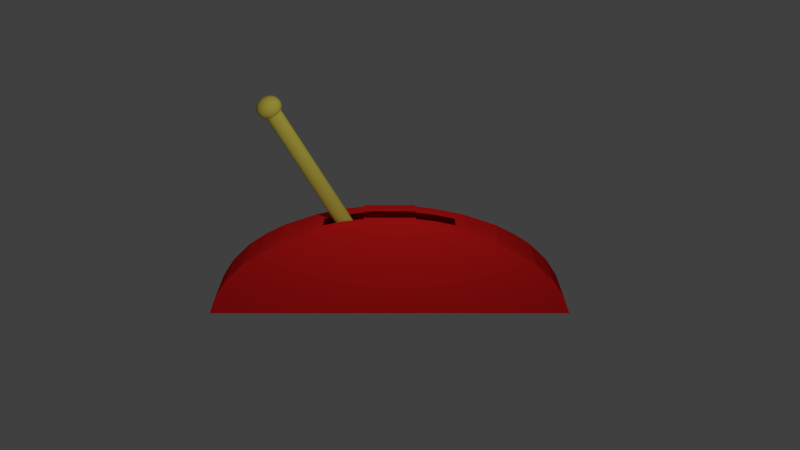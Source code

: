 # Source: switch.blend  (saved by Blender 2.73.0; exported with 4.5.12 LTS)
import bpy
from mathutils import Matrix  # noqa: F401  (used for matrix-valued properties, if any)

bpy.ops.wm.read_factory_settings(use_empty=True)
scene = bpy.context.scene
scene.name = 'Scene'

# ---- collections
col_collection_1 = bpy.data.collections.new('Collection 1'); scene.collection.children.link(col_collection_1)

# ---- materials (node trees are filled in below, after node groups)
mat_switch_gold = bpy.data.materials.new('Switch_gold')
mat_switch_gold.alpha_threshold = 0.0
mat_switch_gold.use_transparent_shadow = False
mat_switch_gold.diffuse_color = (0.7, 0.5946, 0.08707, 1.0)
mat_switch_gold.roughness = 0.5
mat_switch_rot = bpy.data.materials.new('Switch_rot')
mat_switch_rot.alpha_threshold = 0.0
mat_switch_rot.use_transparent_shadow = False
mat_switch_rot.diffuse_color = (1.0, 0.018, 0.018, 1.0)
mat_switch_rot.roughness = 0.5

# ---- material node trees

# ---- world
world_world = bpy.data.worlds.new('World'); scene.world = world_world
world_world.color = (0.05088, 0.05088, 0.05088)
world_world.use_sun_shadow = False
world_world.sun_shadow_jitter_overblur = 0.0
world_world.cycles.sampling_method = 'MANUAL'
world_world.cycles.sample_map_resolution = 256

# ---- cameras
cam_camera = bpy.data.cameras.new('Camera')
cam_camera.clip_end = 100.0
cam_camera.lens = 35.0
cam_camera.sensor_width = 32.0
cam_camera.sensor_height = 18.0
cam_camera.ortho_scale = 7.314
cam_camera.dof.focus_distance = 0.0
cam_camera.dof.aperture_fstop = 128.0

# ---- lights
light_lamp = bpy.data.lights.new('Lamp', 'POINT')
light_lamp.transmission_factor = 0.0
light_lamp.cutoff_distance = 30.0
light_lamp.energy = 100.0
light_lamp.shadow_buffer_clip_start = 1.001
light_lamp.shadow_soft_size = 0.1
light_lamp.shadow_maximum_resolution = 0.006
light_lamp.use_absolute_resolution = True
light_lamp.cycles.use_multiple_importance_sampling = False

# ---- meshes
me_sphere = bpy.data.meshes.new('Sphere')
me_sphere.from_pydata([(-0.1951, 0.0, 0.9808), (-0.3827, 0.0, 0.9239), (-0.5556, 0.0, 0.8315), (-0.7071, 0.0, 0.7071), (-0.8315, 0.0, 0.5556), (-0.9239, 0.0, 0.3827), (-0.9808, 0.0, 0.1951), (-1.0, 0.0, 7.55e-08), (-0.9808, 0.0, -0.1951), (-0.9239, 0.0, -0.3827), (-0.8315, 0.0, -0.5556), (-0.7071, 0.0, -0.7071), (-0.5556, 0.0, -0.8315), (-0.3827, 0.0, -0.9239), (-0.1951, 0.0, -0.9808), (-0.1913, 0.03806, 0.9808), (-0.3753, 0.07466, 0.9239), (-0.5449, 0.1084, 0.8315), (-0.6935, 0.1379, 0.7071), (-0.8155, 0.1622, 0.5556), (-0.9061, 0.1802, 0.3827), (-0.9619, 0.1913, 0.1951), (-0.9808, 0.1951, 7.55e-08), (-0.9619, 0.1913, -0.1951), (-0.9061, 0.1802, -0.3827), (-0.8155, 0.1622, -0.5556), (-0.6935, 0.1379, -0.7071), (-0.5449, 0.1084, -0.8315), (-0.3753, 0.07466, -0.9239), (-0.1913, 0.03806, -0.9808), (-0.1802, 0.07466, 0.9808), (-0.3536, 0.1464, 0.9239), (-0.5133, 0.2126, 0.8315), (-0.6533, 0.2706, 0.7071), (-0.7682, 0.3182, 0.5556), (-0.8536, 0.3536, 0.3827), (-0.9061, 0.3753, 0.1951), (-0.9239, 0.3827, 7.55e-08), (-0.9061, 0.3753, -0.1951), (-0.8536, 0.3536, -0.3827), (-0.7682, 0.3182, -0.5556), (-0.6533, 0.2706, -0.7071), (-0.5133, 0.2126, -0.8315), (-0.3536, 0.1464, -0.9239), (-0.1802, 0.07466, -0.9808), (-0.1622, 0.1084, 0.9808), (-0.3182, 0.2126, 0.9239), (-0.4619, 0.3087, 0.8315), (-0.5879, 0.3928, 0.7071), (-0.6913, 0.4619, 0.5556), (-0.7682, 0.5133, 0.3827), (-0.8155, 0.5449, 0.1951), (-0.8315, 0.5556, 7.55e-08), (-0.8155, 0.5449, -0.1951), (-0.7682, 0.5133, -0.3827), (-0.6913, 0.4619, -0.5556), (-0.5879, 0.3928, -0.7071), (-0.4619, 0.3087, -0.8315), (-0.3182, 0.2126, -0.9239), (-0.1622, 0.1084, -0.9808), (-0.1379, 0.1379, 0.9808), (-0.2706, 0.2706, 0.9239), (-0.3928, 0.3928, 0.8315), (-0.5, 0.5, 0.7071), (-0.5879, 0.5879, 0.5556), (-0.6533, 0.6533, 0.3827), (-0.6935, 0.6935, 0.1951), (-0.7071, 0.7071, 7.55e-08), (-0.6935, 0.6935, -0.1951), (-0.6533, 0.6533, -0.3827), (-0.5879, 0.5879, -0.5556), (-0.5, 0.5, -0.7071), (-0.3928, 0.3928, -0.8315), (-0.2706, 0.2706, -0.9239), (-0.1379, 0.1379, -0.9808), (-0.1084, 0.1622, 0.9808), (-0.2126, 0.3182, 0.9239), (-0.3087, 0.4619, 0.8315), (-0.3928, 0.5879, 0.7071), (-0.4619, 0.6913, 0.5556), (-0.5133, 0.7682, 0.3827), (-0.5449, 0.8155, 0.1951), (-0.5556, 0.8315, 7.55e-08), (-0.5449, 0.8155, -0.1951), (-0.5133, 0.7682, -0.3827), (-0.4619, 0.6913, -0.5556), (-0.3928, 0.5879, -0.7071), (-0.3087, 0.4619, -0.8315), (-0.2126, 0.3182, -0.9239), (-0.1084, 0.1622, -0.9808), (-0.07466, 0.1802, 0.9808), (-0.1464, 0.3536, 0.9239), (-0.2126, 0.5133, 0.8315), (-0.2706, 0.6533, 0.7071), (-0.3182, 0.7682, 0.5556), (-0.3536, 0.8536, 0.3827), (-0.3753, 0.9061, 0.1951), (-0.3827, 0.9239, 7.55e-08), (-0.3753, 0.9061, -0.1951), (-0.3536, 0.8536, -0.3827), (-0.3182, 0.7682, -0.5556), (-0.2706, 0.6533, -0.7071), (-0.2126, 0.5133, -0.8315), (-0.1464, 0.3536, -0.9239), (-0.07466, 0.1802, -0.9808), (-0.03806, 0.1913, 0.9808), (-0.07466, 0.3753, 0.9239), (-0.1084, 0.5449, 0.8315), (-0.1379, 0.6935, 0.7071), (-0.1622, 0.8155, 0.5556), (-0.1802, 0.9061, 0.3827), (-0.1913, 0.9619, 0.1951), (-0.1951, 0.9808, 7.55e-08), (-0.1913, 0.9619, -0.1951), (-0.1802, 0.9061, -0.3827), (-0.1622, 0.8155, -0.5556), (-0.1379, 0.6935, -0.7071), (-0.1084, 0.5449, -0.8315), (-0.07466, 0.3753, -0.9239), (-0.03806, 0.1913, -0.9808), (3.266e-07, 0.1951, 0.9808), (3.192e-07, 0.3827, 0.9239), (3.117e-07, 0.5556, 0.8315), (3.192e-07, 0.7071, 0.7071), (3.341e-07, 0.8315, 0.5556), (2.745e-07, 0.9239, 0.3827), (3.937e-07, 0.9808, 0.1951), (3.788e-07, 1.0, 7.55e-08), (3.937e-07, 0.9808, -0.1951), (2.298e-07, 0.9239, -0.3827), (3.341e-07, 0.8315, -0.5556), (3.192e-07, 0.7071, -0.7071), (3.415e-07, 0.5556, -0.8315), (3.043e-07, 0.3827, -0.9239), (3.08e-07, 0.1951, -0.9808), (0.03806, 0.1913, 0.9808), (0.07466, 0.3753, 0.9239), (0.1084, 0.5449, 0.8315), (0.138, 0.6935, 0.7071), (0.1622, 0.8155, 0.5556), (0.1802, 0.9061, 0.3827), (0.1913, 0.9619, 0.1951), (0.1951, 0.9808, 7.55e-08), (0.1913, 0.9619, -0.1951), (0.1802, 0.9061, -0.3827), (0.1622, 0.8155, -0.5556), (0.138, 0.6935, -0.7071), (0.1084, 0.5449, -0.8315), (0.07466, 0.3753, -0.9239), (0.03806, 0.1913, -0.9808), (0.07466, 0.1802, 0.9808), (0.1464, 0.3536, 0.9239), (0.2126, 0.5133, 0.8315), (0.2706, 0.6533, 0.7071), (0.3182, 0.7682, 0.5556), (0.3536, 0.8536, 0.3827), (0.3753, 0.9061, 0.1951), (0.3827, 0.9239, 7.55e-08), (0.3753, 0.9061, -0.1951), (0.3536, 0.8536, -0.3827), (0.3182, 0.7682, -0.5556), (0.2706, 0.6533, -0.7071), (0.2126, 0.5133, -0.8315), (0.1464, 0.3536, -0.9239), (0.07466, 0.1802, -0.9808), (0.1084, 0.1622, 0.9808), (0.2126, 0.3182, 0.9239), (0.3087, 0.4619, 0.8315), (0.3928, 0.5879, 0.7071), (0.4619, 0.6913, 0.5556), (0.5133, 0.7682, 0.3827), (0.5449, 0.8155, 0.1951), (0.5556, 0.8315, 7.55e-08), (0.5449, 0.8155, -0.1951), (0.5133, 0.7682, -0.3827), (0.4619, 0.6913, -0.5556), (0.3928, 0.5879, -0.7071), (0.3087, 0.4619, -0.8315), (0.2126, 0.3182, -0.9239), (0.1084, 0.1622, -0.9808), (0.138, 0.1379, 0.9808), (0.2706, 0.2706, 0.9239), (0.3928, 0.3928, 0.8315), (0.5, 0.5, 0.7071), (0.5879, 0.5879, 0.5556), (0.6533, 0.6533, 0.3827), (0.6935, 0.6935, 0.1951), (0.7071, 0.7071, 7.55e-08), (0.6935, 0.6935, -0.1951), (0.6533, 0.6533, -0.3827), (0.5879, 0.5879, -0.5556), (0.5, 0.5, -0.7071), (0.3928, 0.3928, -0.8315), (0.2706, 0.2706, -0.9239), (0.138, 0.1379, -0.9808), (0.1622, 0.1084, 0.9808), (0.3182, 0.2126, 0.9239), (0.4619, 0.3087, 0.8315), (0.5879, 0.3928, 0.7071), (0.6913, 0.4619, 0.5556), (0.7682, 0.5133, 0.3827), (0.8155, 0.5449, 0.1951), (0.8315, 0.5556, 7.55e-08), (0.8155, 0.5449, -0.1951), (0.7682, 0.5133, -0.3827), (0.6913, 0.4619, -0.5556), (0.5879, 0.3928, -0.7071), (0.4619, 0.3087, -0.8315), (0.3182, 0.2126, -0.9239), (0.1622, 0.1084, -0.9808), (0.1802, 0.07466, 0.9808), (0.3536, 0.1464, 0.9239), (0.5133, 0.2126, 0.8315), (0.6533, 0.2706, 0.7071), (0.7682, 0.3182, 0.5556), (0.8536, 0.3536, 0.3827), (0.9061, 0.3753, 0.1951), (0.9239, 0.3827, 7.55e-08), (0.9061, 0.3753, -0.1951), (0.8536, 0.3536, -0.3827), (0.7682, 0.3182, -0.5556), (0.6533, 0.2706, -0.7071), (0.5133, 0.2126, -0.8315), (0.3536, 0.1464, -0.9239), (0.1802, 0.07466, -0.9808), (0.1913, 0.03806, 0.9808), (0.3753, 0.07466, 0.9239), (0.5449, 0.1084, 0.8315), (0.6935, 0.1379, 0.7071), (0.8155, 0.1622, 0.5556), (0.9061, 0.1802, 0.3827), (0.9619, 0.1913, 0.1951), (0.9808, 0.1951, 7.55e-08), (0.9619, 0.1913, -0.1951), (0.9061, 0.1802, -0.3827), (0.8155, 0.1622, -0.5556), (0.6935, 0.1379, -0.7071), (0.5449, 0.1084, -0.8315), (0.3753, 0.07466, -0.9239), (0.1913, 0.03806, -0.9808), (0.1951, -7.212e-09, 0.9808), (0.3827, 4.122e-08, 0.9239), (0.5556, 2.632e-08, 0.8315), (0.7071, -2.584e-08, 0.7071), (0.8315, -8.544e-08, 0.5556), (0.9239, 6.357e-08, 0.3827), (0.9808, -8.544e-08, 0.1951), (1.0, -1.003e-07, 7.55e-08), (0.9808, -8.544e-08, -0.1951), (0.9239, 6.357e-08, -0.3827), (0.8315, -8.544e-08, -0.5556), (0.7071, -2.584e-08, -0.7071), (0.5556, -1.094e-08, -0.8315), (0.3827, 3.964e-09, -0.9239), (0.1951, 3.964e-09, -0.9808), (0.1913, -0.03806, 0.9808), (0.3753, -0.07466, 0.9239), (0.5449, -0.1084, 0.8315), (0.6935, -0.1379, 0.7071), (0.8155, -0.1622, 0.5556), (0.9061, -0.1802, 0.3827), (0.9619, -0.1913, 0.1951), (0.9808, -0.1951, 7.55e-08), (0.9619, -0.1913, -0.1951), (0.9061, -0.1802, -0.3827), (0.8155, -0.1622, -0.5556), (0.6935, -0.1379, -0.7071), (0.5449, -0.1084, -0.8315), (0.3753, -0.07466, -0.9239), (0.1913, -0.03806, -0.9808), (0.1802, -0.07466, 0.9808), (0.3536, -0.1464, 0.9239), (0.5133, -0.2126, 0.8315), (0.6533, -0.2706, 0.7071), (0.7682, -0.3182, 0.5556), (0.8536, -0.3536, 0.3827), (0.9061, -0.3753, 0.1951), (0.9239, -0.3827, 7.55e-08), (0.9061, -0.3753, -0.1951), (0.8536, -0.3536, -0.3827), (0.7682, -0.3182, -0.5556), (0.6533, -0.2706, -0.7071), (0.5133, -0.2126, -0.8315), (0.3536, -0.1464, -0.9239), (0.1802, -0.07466, -0.9808), (0.1622, -0.1084, 0.9808), (0.3182, -0.2126, 0.9239), (0.4619, -0.3087, 0.8315), (0.5879, -0.3928, 0.7071), (0.6913, -0.4619, 0.5556), (0.7682, -0.5133, 0.3827), (0.8155, -0.5449, 0.1951), (0.8315, -0.5556, 7.55e-08), (0.8155, -0.5449, -0.1951), (0.7682, -0.5133, -0.3827), (0.6913, -0.4619, -0.5556), (0.5879, -0.3928, -0.7071), (0.4619, -0.3087, -0.8315), (0.3182, -0.2126, -0.9239), (0.1622, -0.1084, -0.9808), (0.138, -0.1379, 0.9808), (0.2706, -0.2706, 0.9239), (0.3928, -0.3928, 0.8315), (0.5, -0.5, 0.7071), (0.5879, -0.5879, 0.5556), (0.6533, -0.6533, 0.3827), (0.6935, -0.6935, 0.1951), (0.7071, -0.7071, 7.55e-08), (0.6935, -0.6935, -0.1951), (0.6533, -0.6533, -0.3827), (0.5879, -0.5879, -0.5556), (0.5, -0.5, -0.7071), (0.3928, -0.3928, -0.8315), (0.2706, -0.2706, -0.9239), (0.1379, -0.1379, -0.9808), (0.1084, -0.1622, 0.9808), (0.2126, -0.3182, 0.9239), (0.3087, -0.4619, 0.8315), (0.3928, -0.5879, 0.7071), (0.4619, -0.6913, 0.5556), (0.5133, -0.7682, 0.3827), (0.5449, -0.8155, 0.1951), (0.5556, -0.8315, 7.55e-08), (0.5449, -0.8155, -0.1951), (0.5133, -0.7682, -0.3827), (0.4619, -0.6913, -0.5556), (0.3928, -0.5879, -0.7071), (0.3087, -0.4619, -0.8315), (0.2126, -0.3182, -0.9239), (0.1084, -0.1622, -0.9808), (3.258e-07, 0.0, -1.0), (0.07466, -0.1802, 0.9808), (0.1464, -0.3536, 0.9239), (0.2126, -0.5133, 0.8315), (0.2706, -0.6533, 0.7071), (0.3182, -0.7682, 0.5556), (0.3536, -0.8536, 0.3827), (0.3753, -0.9061, 0.1951), (0.3827, -0.9239, 7.55e-08), (0.3753, -0.9061, -0.1951), (0.3536, -0.8536, -0.3827), (0.3182, -0.7682, -0.5556), (0.2706, -0.6533, -0.7071), (0.2126, -0.5133, -0.8315), (0.1464, -0.3536, -0.9239), (0.07466, -0.1802, -0.9808), (0.03806, -0.1913, 0.9808), (0.07466, -0.3753, 0.9239), (0.1084, -0.5449, 0.8315), (0.1379, -0.6935, 0.7071), (0.1622, -0.8155, 0.5556), (0.1802, -0.9061, 0.3827), (0.1913, -0.9619, 0.1951), (0.1951, -0.9808, 7.55e-08), (0.1913, -0.9619, -0.1951), (0.1802, -0.9061, -0.3827), (0.1622, -0.8155, -0.5556), (0.1379, -0.6935, -0.7071), (0.1084, -0.5449, -0.8315), (0.07466, -0.3753, -0.9239), (0.03806, -0.1913, -0.9808), (3.117e-07, -0.1951, 0.9808), (2.819e-07, -0.3827, 0.9239), (2.819e-07, -0.5556, 0.8315), (1.851e-07, -0.7071, 0.7071), (1.404e-07, -0.8315, 0.5556), (3.192e-07, -0.9239, 0.3827), (9.567e-08, -0.9808, 0.1951), (1.404e-07, -1.0, 7.55e-08), (9.567e-08, -0.9808, -0.1951), (3.192e-07, -0.9239, -0.3827), (1.404e-07, -0.8315, -0.5556), (1.851e-07, -0.7071, -0.7071), (2.596e-07, -0.5556, -0.8315), (2.521e-07, -0.3827, -0.9239), (3.155e-07, -0.1951, -0.9808), (-0.03806, -0.1913, 0.9808), (-0.07466, -0.3753, 0.9239), (-0.1084, -0.5449, 0.8315), (-0.1379, -0.6935, 0.7071), (-0.1622, -0.8155, 0.5556), (-0.1802, -0.9061, 0.3827), (-0.1913, -0.9619, 0.1951), (-0.1951, -0.9808, 7.55e-08), (-0.1913, -0.9619, -0.1951), (-0.1802, -0.9061, -0.3827), (-0.1622, -0.8155, -0.5556), (-0.1379, -0.6935, -0.7071), (-0.1084, -0.5449, -0.8315), (-0.07466, -0.3753, -0.9239), (-0.03806, -0.1913, -0.9808), (-0.07466, -0.1802, 0.9808), (-0.1464, -0.3536, 0.9239), (-0.2126, -0.5133, 0.8315), (-0.2706, -0.6533, 0.7071), (-0.3182, -0.7682, 0.5556), (-0.3536, -0.8536, 0.3827), (-0.3753, -0.9061, 0.1951), (-0.3827, -0.9239, 7.55e-08), (-0.3753, -0.9061, -0.1951), (-0.3536, -0.8536, -0.3827), (-0.3182, -0.7682, -0.5556), (-0.2706, -0.6533, -0.7071), (-0.2126, -0.5133, -0.8315), (-0.1464, -0.3536, -0.9239), (-0.07466, -0.1802, -0.9808), (-0.1084, -0.1622, 0.9808), (-0.2126, -0.3182, 0.9239), (-0.3087, -0.4619, 0.8315), (-0.3928, -0.5879, 0.7071), (-0.4619, -0.6913, 0.5556), (-0.5133, -0.7682, 0.3827), (-0.5449, -0.8155, 0.1951), (-0.5556, -0.8315, 7.55e-08), (-0.5449, -0.8155, -0.1951), (-0.5133, -0.7682, -0.3827), (-0.4619, -0.6913, -0.5556), (-0.3928, -0.5879, -0.7071), (-0.3087, -0.4619, -0.8315), (-0.2126, -0.3182, -0.9239), (-0.1084, -0.1622, -0.9808), (-0.1379, -0.1379, 0.9808), (-0.2706, -0.2706, 0.9239), (-0.3928, -0.3928, 0.8315), (-0.5, -0.5, 0.7071), (-0.5879, -0.5879, 0.5556), (-0.6533, -0.6533, 0.3827), (-0.6935, -0.6935, 0.1951), (-0.7071, -0.7071, 7.55e-08), (-0.6935, -0.6935, -0.1951), (-0.6533, -0.6533, -0.3827), (-0.5879, -0.5879, -0.5556), (-0.5, -0.5, -0.7071), (-0.3928, -0.3928, -0.8315), (-0.2706, -0.2706, -0.9239), (-0.1379, -0.1379, -0.9808), (-0.1622, -0.1084, 0.9808), (-0.3182, -0.2126, 0.9239), (-0.4619, -0.3087, 0.8315), (-0.5879, -0.3928, 0.7071), (-0.6913, -0.4619, 0.5556), (-0.7682, -0.5133, 0.3827), (-0.8155, -0.5449, 0.1951), (-0.8315, -0.5556, 7.55e-08), (-0.8155, -0.5449, -0.1951), (-0.7682, -0.5133, -0.3827), (-0.6913, -0.4619, -0.5556), (-0.5879, -0.3928, -0.7071), (-0.4619, -0.3087, -0.8315), (-0.3182, -0.2126, -0.9239), (-0.1622, -0.1084, -0.9808), (2.48e-08, -1.247e-07, 1.0), (-0.1802, -0.07466, 0.9808), (-0.3536, -0.1464, 0.9239), (-0.5133, -0.2126, 0.8315), (-0.6533, -0.2706, 0.7071), (-0.7682, -0.3182, 0.5556), (-0.8536, -0.3536, 0.3827), (-0.9061, -0.3753, 0.1951), (-0.9239, -0.3827, 7.55e-08), (-0.9061, -0.3753, -0.1951), (-0.8536, -0.3536, -0.3827), (-0.7682, -0.3182, -0.5556), (-0.6533, -0.2706, -0.7071), (-0.5133, -0.2126, -0.8315), (-0.3536, -0.1464, -0.9239), (-0.1802, -0.07466, -0.9808), (-0.1913, -0.03806, 0.9808), (-0.3753, -0.07466, 0.9239), (-0.5449, -0.1084, 0.8315), (-0.6935, -0.1379, 0.7071), (-0.8155, -0.1622, 0.5556), (-0.9061, -0.1802, 0.3827), (-0.9619, -0.1913, 0.1951), (-0.9808, -0.1951, 7.55e-08), (-0.9619, -0.1913, -0.1951), (-0.9061, -0.1802, -0.3827), (-0.8155, -0.1622, -0.5556), (-0.6935, -0.1379, -0.7071), (-0.5449, -0.1084, -0.8315), (-0.3753, -0.07466, -0.9239), (-0.1913, -0.03806, -0.9808), (-2.98e-07, 0.6199, -19.58), (1.788e-07, 0.6199, 0.4535), (0.1288, 0.6092, -19.58), (0.1288, 0.6092, 0.4535), (0.2526, 0.5772, -19.58), (0.2526, 0.5772, 0.4535), (0.3667, 0.5254, -19.58), (0.3667, 0.5254, 0.4535), (0.4667, 0.4556, -19.58), (0.4667, 0.4556, 0.4535), (0.5488, 0.3706, -19.58), (0.5488, 0.3706, 0.4535), (0.6098, 0.2737, -19.58), (0.6098, 0.2737, 0.4535), (0.6474, 0.1684, -19.58), (0.6474, 0.1684, 0.4535), (0.6601, 0.05902, -19.58), (0.6601, 0.05902, 0.4535), (0.6474, -0.05041, -19.58), (0.6474, -0.05041, 0.4535), (0.6098, -0.1556, -19.58), (0.6098, -0.1556, 0.4535), (0.5488, -0.2526, -19.58), (0.5488, -0.2526, 0.4535), (0.4667, -0.3376, -19.58), (0.4667, -0.3376, 0.4535), (0.3667, -0.4074, -19.58), (0.3667, -0.4074, 0.4535), (0.2526, -0.4592, -19.58), (0.2526, -0.4592, 0.4535), (0.1288, -0.4911, -19.58), (0.1288, -0.4911, 0.4535), (-5.131e-07, -0.5019, -19.58), (-3.627e-08, -0.5019, 0.4535), (-0.1288, -0.4911, -19.58), (-0.1288, -0.4911, 0.4535), (-0.2526, -0.4592, -19.58), (-0.2526, -0.4592, 0.4535), (-0.3667, -0.4074, -19.58), (-0.3667, -0.4074, 0.4535), (-0.4667, -0.3376, -19.58), (-0.4667, -0.3376, 0.4535), (-0.5488, -0.2526, -19.58), (-0.5488, -0.2526, 0.4535), (-0.6098, -0.1556, -19.58), (-0.6098, -0.1556, 0.4535), (-0.6474, -0.05041, -19.58), (-0.6474, -0.05041, 0.4535), (-0.6601, 0.05902, -19.58), (-0.6601, 0.05902, 0.4535), (-0.6474, 0.1684, -19.58), (-0.6474, 0.1684, 0.4535), (-0.6098, 0.2737, -19.58), (-0.6098, 0.2737, 0.4535), (-0.5488, 0.3706, -19.58), (-0.5488, 0.3706, 0.4535), (-0.4667, 0.4556, -19.58), (-0.4667, 0.4556, 0.4535), (-0.3667, 0.5254, -19.58), (-0.3667, 0.5254, 0.4535), (-0.2526, 0.5772, -19.58), (-0.2526, 0.5772, 0.4535), (-0.1288, 0.6092, -19.58), (-0.1288, 0.6092, 0.4535)], [], [(11, 10, 25, 26), (9, 8, 23, 24), (7, 6, 21, 22), (5, 4, 19, 20), (3, 2, 17, 18), (14, 13, 28, 29), (1, 0, 15, 16), (12, 11, 26, 27), (10, 9, 24, 25), (8, 7, 22, 23), (6, 5, 20, 21), (4, 3, 18, 19), (2, 1, 16, 17), (13, 12, 27, 28), (21, 20, 35, 36), (19, 18, 33, 34), (17, 16, 31, 32), (28, 27, 42, 43), (26, 25, 40, 41), (24, 23, 38, 39), (22, 21, 36, 37), (20, 19, 34, 35), (18, 17, 32, 33), (29, 28, 43, 44), (16, 15, 30, 31), (27, 26, 41, 42), (25, 24, 39, 40), (23, 22, 37, 38), (36, 35, 50, 51), (34, 33, 48, 49), (32, 31, 46, 47), (43, 42, 57, 58), (41, 40, 55, 56), (39, 38, 53, 54), (37, 36, 51, 52), (35, 34, 49, 50), (33, 32, 47, 48), (44, 43, 58, 59), (31, 30, 45, 46), (42, 41, 56, 57), (40, 39, 54, 55), (38, 37, 52, 53), (51, 50, 65, 66), (49, 48, 63, 64), (47, 46, 61, 62), (58, 57, 72, 73), (56, 55, 70, 71), (54, 53, 68, 69), (52, 51, 66, 67), (50, 49, 64, 65), (48, 47, 62, 63), (59, 58, 73, 74), (46, 45, 60, 61), (57, 56, 71, 72), (55, 54, 69, 70), (53, 52, 67, 68), (66, 65, 80, 81), (64, 63, 78, 79), (62, 61, 76, 77), (73, 72, 87, 88), (71, 70, 85, 86), (69, 68, 83, 84), (67, 66, 81, 82), (65, 64, 79, 80), (63, 62, 77, 78), (74, 73, 88, 89), (61, 60, 75, 76), (72, 71, 86, 87), (70, 69, 84, 85), (68, 67, 82, 83), (81, 80, 95, 96), (79, 78, 93, 94), (77, 76, 91, 92), (88, 87, 102, 103), (86, 85, 100, 101), (84, 83, 98, 99), (82, 81, 96, 97), (80, 79, 94, 95), (78, 77, 92, 93), (89, 88, 103, 104), (76, 75, 90, 91), (87, 86, 101, 102), (85, 84, 99, 100), (83, 82, 97, 98), (96, 95, 110, 111), (94, 93, 108, 109), (92, 91, 106, 107), (103, 102, 117, 118), (101, 100, 115, 116), (99, 98, 113, 114), (97, 96, 111, 112), (95, 94, 109, 110), (93, 92, 107, 108), (104, 103, 118, 119), (91, 90, 105, 106), (102, 101, 116, 117), (100, 99, 114, 115), (98, 97, 112, 113), (111, 110, 125, 126), (109, 108, 123, 124), (107, 106, 121, 122), (118, 117, 132, 133), (116, 115, 130, 131), (114, 113, 128, 129), (112, 111, 126, 127), (110, 109, 124, 125), (108, 107, 122, 123), (119, 118, 133, 134), (106, 105, 120, 121), (117, 116, 131, 132), (115, 114, 129, 130), (113, 112, 127, 128), (126, 125, 140, 141), (124, 123, 138, 139), (122, 121, 136, 137), (133, 132, 147, 148), (131, 130, 145, 146), (129, 128, 143, 144), (127, 126, 141, 142), (125, 124, 139, 140), (123, 122, 137, 138), (134, 133, 148, 149), (121, 120, 135, 136), (132, 131, 146, 147), (130, 129, 144, 145), (128, 127, 142, 143), (141, 140, 155, 156), (139, 138, 153, 154), (137, 136, 151, 152), (148, 147, 162, 163), (146, 145, 160, 161), (144, 143, 158, 159), (142, 141, 156, 157), (140, 139, 154, 155), (138, 137, 152, 153), (149, 148, 163, 164), (136, 135, 150, 151), (147, 146, 161, 162), (145, 144, 159, 160), (143, 142, 157, 158), (156, 155, 170, 171), (154, 153, 168, 169), (152, 151, 166, 167), (163, 162, 177, 178), (161, 160, 175, 176), (159, 158, 173, 174), (157, 156, 171, 172), (155, 154, 169, 170), (153, 152, 167, 168), (164, 163, 178, 179), (151, 150, 165, 166), (162, 161, 176, 177), (160, 159, 174, 175), (158, 157, 172, 173), (171, 170, 185, 186), (169, 168, 183, 184), (167, 166, 181, 182), (178, 177, 192, 193), (176, 175, 190, 191), (174, 173, 188, 189), (172, 171, 186, 187), (170, 169, 184, 185), (168, 167, 182, 183), (179, 178, 193, 194), (166, 165, 180, 181), (177, 176, 191, 192), (175, 174, 189, 190), (173, 172, 187, 188), (186, 185, 200, 201), (184, 183, 198, 199), (182, 181, 196, 197), (193, 192, 207, 208), (191, 190, 205, 206), (189, 188, 203, 204), (187, 186, 201, 202), (185, 184, 199, 200), (183, 182, 197, 198), (194, 193, 208, 209), (181, 180, 195, 196), (192, 191, 206, 207), (190, 189, 204, 205), (188, 187, 202, 203), (201, 200, 215, 216), (199, 198, 213, 214), (197, 196, 211, 212), (208, 207, 222, 223), (206, 205, 220, 221), (204, 203, 218, 219), (202, 201, 216, 217), (200, 199, 214, 215), (198, 197, 212, 213), (209, 208, 223, 224), (196, 195, 210, 211), (207, 206, 221, 222), (205, 204, 219, 220), (203, 202, 217, 218), (216, 215, 230, 231), (214, 213, 228, 229), (212, 211, 226, 227), (223, 222, 237, 238), (221, 220, 235, 236), (219, 218, 233, 234), (217, 216, 231, 232), (215, 214, 229, 230), (213, 212, 227, 228), (224, 223, 238, 239), (211, 210, 225, 226), (222, 221, 236, 237), (220, 219, 234, 235), (218, 217, 232, 233), (231, 230, 245, 246), (229, 228, 243, 244), (227, 226, 241, 242), (238, 237, 252, 253), (236, 235, 250, 251), (234, 233, 248, 249), (232, 231, 246, 247), (230, 229, 244, 245), (228, 227, 242, 243), (239, 238, 253, 254), (226, 225, 240, 241), (237, 236, 251, 252), (235, 234, 249, 250), (233, 232, 247, 248), (246, 245, 260, 261), (244, 243, 258, 259), (242, 241, 256, 257), (253, 252, 267, 268), (251, 250, 265, 266), (249, 248, 263, 264), (247, 246, 261, 262), (245, 244, 259, 260), (243, 242, 257, 258), (254, 253, 268, 269), (241, 240, 255, 256), (252, 251, 266, 267), (250, 249, 264, 265), (248, 247, 262, 263), (261, 260, 275, 276), (259, 258, 273, 274), (257, 256, 271, 272), (268, 267, 282, 283), (266, 265, 280, 281), (264, 263, 278, 279), (262, 261, 276, 277), (260, 259, 274, 275), (258, 257, 272, 273), (269, 268, 283, 284), (256, 255, 270, 271), (267, 266, 281, 282), (265, 264, 279, 280), (263, 262, 277, 278), (276, 275, 290, 291), (274, 273, 288, 289), (272, 271, 286, 287), (283, 282, 297, 298), (281, 280, 295, 296), (279, 278, 293, 294), (277, 276, 291, 292), (275, 274, 289, 290), (273, 272, 287, 288), (284, 283, 298, 299), (271, 270, 285, 286), (282, 281, 296, 297), (280, 279, 294, 295), (278, 277, 292, 293), (291, 290, 305, 306), (289, 288, 303, 304), (287, 286, 301, 302), (298, 297, 312, 313), (296, 295, 310, 311), (294, 293, 308, 309), (292, 291, 306, 307), (290, 289, 304, 305), (288, 287, 302, 303), (299, 298, 313, 314), (286, 285, 300, 301), (297, 296, 311, 312), (295, 294, 309, 310), (293, 292, 307, 308), (306, 305, 320, 321), (304, 303, 318, 319), (302, 301, 316, 317), (313, 312, 327, 328), (311, 310, 325, 326), (309, 308, 323, 324), (307, 306, 321, 322), (305, 304, 319, 320), (303, 302, 317, 318), (314, 313, 328, 329), (301, 300, 315, 316), (312, 311, 326, 327), (310, 309, 324, 325), (308, 307, 322, 323), (321, 320, 336, 337), (319, 318, 334, 335), (317, 316, 332, 333), (328, 327, 343, 344), (326, 325, 341, 342), (324, 323, 339, 340), (322, 321, 337, 338), (320, 319, 335, 336), (318, 317, 333, 334), (329, 328, 344, 345), (316, 315, 331, 332), (327, 326, 342, 343), (325, 324, 340, 341), (323, 322, 338, 339), (337, 336, 351, 352), (335, 334, 349, 350), (333, 332, 347, 348), (344, 343, 358, 359), (342, 341, 356, 357), (340, 339, 354, 355), (338, 337, 352, 353), (336, 335, 350, 351), (334, 333, 348, 349), (345, 344, 359, 360), (332, 331, 346, 347), (343, 342, 357, 358), (341, 340, 355, 356), (339, 338, 353, 354), (352, 351, 366, 367), (350, 349, 364, 365), (348, 347, 362, 363), (359, 358, 373, 374), (357, 356, 371, 372), (355, 354, 369, 370), (353, 352, 367, 368), (351, 350, 365, 366), (349, 348, 363, 364), (360, 359, 374, 375), (347, 346, 361, 362), (358, 357, 372, 373), (356, 355, 370, 371), (354, 353, 368, 369), (367, 366, 381, 382), (365, 364, 379, 380), (363, 362, 377, 378), (374, 373, 388, 389), (372, 371, 386, 387), (370, 369, 384, 385), (368, 367, 382, 383), (366, 365, 380, 381), (364, 363, 378, 379), (375, 374, 389, 390), (362, 361, 376, 377), (373, 372, 387, 388), (371, 370, 385, 386), (369, 368, 383, 384), (382, 381, 396, 397), (380, 379, 394, 395), (378, 377, 392, 393), (389, 388, 403, 404), (387, 386, 401, 402), (385, 384, 399, 400), (383, 382, 397, 398), (381, 380, 395, 396), (379, 378, 393, 394), (390, 389, 404, 405), (377, 376, 391, 392), (388, 387, 402, 403), (386, 385, 400, 401), (384, 383, 398, 399), (397, 396, 411, 412), (395, 394, 409, 410), (393, 392, 407, 408), (404, 403, 418, 419), (402, 401, 416, 417), (400, 399, 414, 415), (398, 397, 412, 413), (396, 395, 410, 411), (394, 393, 408, 409), (405, 404, 419, 420), (392, 391, 406, 407), (403, 402, 417, 418), (401, 400, 415, 416), (399, 398, 413, 414), (412, 411, 426, 427), (410, 409, 424, 425), (408, 407, 422, 423), (419, 418, 433, 434), (417, 416, 431, 432), (415, 414, 429, 430), (413, 412, 427, 428), (411, 410, 425, 426), (409, 408, 423, 424), (420, 419, 434, 435), (407, 406, 421, 422), (418, 417, 432, 433), (416, 415, 430, 431), (414, 413, 428, 429), (427, 426, 441, 442), (425, 424, 439, 440), (423, 422, 437, 438), (434, 433, 448, 449), (432, 431, 446, 447), (430, 429, 444, 445), (428, 427, 442, 443), (426, 425, 440, 441), (424, 423, 438, 439), (435, 434, 449, 450), (422, 421, 436, 437), (433, 432, 447, 448), (431, 430, 445, 446), (429, 428, 443, 444), (442, 441, 457, 458), (440, 439, 455, 456), (438, 437, 453, 454), (449, 448, 464, 465), (447, 446, 462, 463), (445, 444, 460, 461), (443, 442, 458, 459), (441, 440, 456, 457), (439, 438, 454, 455), (450, 449, 465, 466), (437, 436, 452, 453), (448, 447, 463, 464), (446, 445, 461, 462), (444, 443, 459, 460), (458, 457, 472, 473), (456, 455, 470, 471), (454, 453, 468, 469), (465, 464, 479, 480), (463, 462, 477, 478), (461, 460, 475, 476), (459, 458, 473, 474), (457, 456, 471, 472), (455, 454, 469, 470), (466, 465, 480, 481), (453, 452, 467, 468), (464, 463, 478, 479), (462, 461, 476, 477), (460, 459, 474, 475), (0, 451, 15), (330, 14, 29), (330, 29, 44), (15, 451, 30), (330, 44, 59), (30, 451, 45), (330, 59, 74), (45, 451, 60), (330, 74, 89), (60, 451, 75), (330, 89, 104), (75, 451, 90), (330, 104, 119), (90, 451, 105), (330, 119, 134), (105, 451, 120), (330, 134, 149), (120, 451, 135), (330, 149, 164), (135, 451, 150), (330, 164, 179), (150, 451, 165), (330, 179, 194), (165, 451, 180), (330, 194, 209), (180, 451, 195), (330, 209, 224), (195, 451, 210), (330, 224, 239), (210, 451, 225), (330, 239, 254), (225, 451, 240), (330, 254, 269), (240, 451, 255), (330, 269, 284), (255, 451, 270), (330, 284, 299), (270, 451, 285), (330, 299, 314), (285, 451, 300), (330, 314, 329), (300, 451, 315), (330, 329, 345), (315, 451, 331), (330, 345, 360), (331, 451, 346), (330, 360, 375), (346, 451, 361), (330, 375, 390), (361, 451, 376), (330, 390, 405), (376, 451, 391), (330, 405, 420), (391, 451, 406), (330, 420, 435), (406, 451, 421), (330, 435, 450), (421, 451, 436), (330, 450, 466), (436, 451, 452), (330, 466, 481), (452, 451, 467), (473, 472, 5, 6), (471, 470, 3, 4), (330, 481, 14), (469, 468, 1, 2), (480, 479, 12, 13), (467, 451, 0), (478, 477, 10, 11), (476, 475, 8, 9), (474, 473, 6, 7), (472, 471, 4, 5), (470, 469, 2, 3), (481, 480, 13, 14), (468, 467, 0, 1), (479, 478, 11, 12), (477, 476, 9, 10), (475, 474, 7, 8), (482, 483, 485, 484), (484, 485, 487, 486), (486, 487, 489, 488), (488, 489, 491, 490), (490, 491, 493, 492), (492, 493, 495, 494), (494, 495, 497, 496), (496, 497, 499, 498), (498, 499, 501, 500), (500, 501, 503, 502), (502, 503, 505, 504), (504, 505, 507, 506), (506, 507, 509, 508), (508, 509, 511, 510), (510, 511, 513, 512), (512, 513, 515, 514), (514, 515, 517, 516), (516, 517, 519, 518), (518, 519, 521, 520), (520, 521, 523, 522), (522, 523, 525, 524), (524, 525, 527, 526), (526, 527, 529, 528), (528, 529, 531, 530), (530, 531, 533, 532), (532, 533, 535, 534), (534, 535, 537, 536), (536, 537, 539, 538), (538, 539, 541, 540), (540, 541, 543, 542), (485, 483, 545, 543, 541, 539, 537, 535, 533, 531, 529, 527, 525, 523, 521, 519, 517, 515, 513, 511, 509, 507, 505, 503, 501, 499, 497, 495, 493, 491, 489, 487), (544, 545, 483, 482), (542, 543, 545, 544), (482, 484, 486, 488, 490, 492, 494, 496, 498, 500, 502, 504, 506, 508, 510, 512, 514, 516, 518, 520, 522, 524, 526, 528, 530, 532, 534, 536, 538, 540, 542, 544)])
me_sphere.materials.append(mat_switch_gold)
me_sphere.use_remesh_preserve_volume = False
me_sphere.use_remesh_preserve_attributes = False
me_sphere.use_mirror_vertex_groups = False
me_sphere.update()
me_cube = bpy.data.meshes.new('Cube')
me_cube.from_pydata([(0.8787, -1.001, -1.001), (0.8787, 1.001, -1.001), (1.494, 1.001, -1.001), (1.494, -1.001, -1.001), (0.8787, -1.001, 1.001), (0.8787, 1.001, 1.001), (1.494, 1.001, 1.001), (1.494, -1.001, 1.001), (0.8787, -1.001, -0.3335), (0.8787, -1.001, 0.3335), (0.8787, -0.3338, 1.001), (0.8787, 0.3338, 1.001), (0.8787, 1.001, 0.3335), (0.8787, 1.001, -0.3335), (0.8787, 0.3338, -1.001), (0.8787, -0.3338, -1.001), (1.084, 1.001, 1.001), (1.289, 1.001, 1.001), (1.494, 1.001, 0.3335), (1.494, 1.001, -0.3335), (1.289, 1.001, -1.001), (1.084, 1.001, -1.001), (1.494, 0.3338, 1.001), (1.494, -0.3338, 1.001), (1.494, -1.001, 0.3335), (1.494, -1.001, -0.3335), (1.494, -0.3338, -1.001), (1.494, 0.3338, -1.001), (1.289, -1.001, 1.001), (1.084, -1.001, 1.001), (1.084, -1.001, -1.001), (1.289, -1.001, -1.001), (1.289, -0.3338, 1.001), (1.084, -0.3338, 1.001), (1.289, 0.3338, 1.001), (1.084, 0.3338, 1.001), (1.084, -0.3338, -1.001), (1.289, -0.3338, -1.001), (1.084, 0.3338, -1.001), (1.289, 0.3338, -1.001), (1.289, -1.001, 0.3335), (1.289, -1.001, -0.3335), (1.084, -1.001, 0.3335), (1.084, -1.001, -0.3335), (1.494, 0.3338, 0.3335), (1.494, 0.3338, -0.3335), (1.494, -0.3338, 0.3335), (1.494, -0.3338, -0.3335), (1.084, 1.001, 0.3335), (1.084, 1.001, -0.3335), (1.289, 1.001, 0.3335), (1.289, 1.001, -0.3335), (0.8787, -0.3338, 0.3335), (0.8787, -0.3338, -0.3335), (0.8787, 0.3338, 0.3335), (0.8787, 0.3338, -0.3335), (1.359, -1.0, -1.0), (1.359, 1.0, -1.0), (3.359, 1.0, -1.0), (3.359, -1.0, -1.0), (1.359, -1.0, 1.0), (1.359, 1.0, 1.0), (2.478, 1.0, 0.5541), (2.913, 1.0, 0.1181), (2.709, 1.0, 0.3499), (2.913, -1.0, 0.1181), (2.478, -1.0, 0.5541), (2.709, -1.0, 0.3499), (1.359, 1.0, 1.0), (2.081, 1.0, 0.7909), (1.723, 1.0, 0.9218), (2.081, -1.0, 0.7909), (1.359, -1.0, 1.0), (1.723, -1.0, 0.9218), (3.132, 1.0, -0.2475), (3.359, 1.0, -1.0), (3.274, 1.0, -0.6249), (3.359, -1.0, -1.0), (3.132, -1.0, -0.2475), (3.274, -1.0, -0.6249), (1.359, -0.3333, -1.0), (1.359, 0.3333, -1.0), (2.026, -1.0, -1.0), (2.693, -1.0, -1.0), (1.359, -1.0, -0.3333), (1.359, -1.0, 0.3333), (2.026, 1.0, -1.0), (2.693, 1.0, -1.0), (1.359, 1.0, -0.3333), (1.359, 1.0, 0.3333), (3.359, 0.3333, -1.0), (3.359, -0.3333, -1.0), (1.359, -0.3333, 1.0), (1.359, 0.3333, 1.0), (2.777, -1.0, 0.2727), (2.845, -1.0, 0.1954), (2.913, -0.3333, 0.1181), (2.913, 0.3333, 0.1181), (2.845, 1.0, 0.1954), (2.777, 1.0, 0.2727), (2.709, 0.3333, 0.3499), (2.709, -0.3333, 0.3499), (2.555, -1.0, 0.486), (2.632, -1.0, 0.418), (2.632, 1.0, 0.418), (2.555, 1.0, 0.486), (2.478, 0.3333, 0.5541), (2.478, -0.3333, 0.5541), (1.602, 1.0, 0.9479), (1.481, 1.0, 0.9739), (1.359, 0.3333, 1.0), (1.359, -0.3333, 1.0), (1.481, -1.0, 0.9739), (1.602, -1.0, 0.9479), (1.723, -0.3333, 0.9218), (1.723, 0.3333, 0.9218), (1.962, 1.0, 0.8345), (1.842, 1.0, 0.8781), (1.842, -1.0, 0.8781), (1.962, -1.0, 0.8345), (2.081, -0.3333, 0.7909), (2.081, 0.3333, 0.7909), (2.345, 1.0, 0.633), (2.213, 1.0, 0.7119), (2.213, -1.0, 0.7119), (2.345, -1.0, 0.633), (1.359, -1.0, 1.0), (1.359, -1.0, 1.0), (1.359, 1.0, 1.0), (1.359, 1.0, 1.0), (3.303, -1.0, -0.75), (3.331, -1.0, -0.875), (3.359, -0.3333, -1.0), (3.359, 0.3333, -1.0), (3.331, 1.0, -0.875), (3.303, 1.0, -0.75), (3.274, 0.3333, -0.6249), (3.274, -0.3333, -0.6249), (3.179, -1.0, -0.3733), (3.227, -1.0, -0.4991), (3.227, 1.0, -0.4991), (3.179, 1.0, -0.3733), (3.132, 0.3333, -0.2475), (3.132, -0.3333, -0.2475), (3.359, 1.0, -1.0), (3.359, 1.0, -1.0), (3.359, -1.0, -1.0), (3.359, -1.0, -1.0), (2.986, 1.0, -0.003756), (3.059, 1.0, -0.1256), (2.986, -1.0, -0.003756), (3.059, -1.0, -0.1256), (3.359, 0.3333, -1.0), (3.359, -0.3333, -1.0), (3.359, 0.3333, -1.0), (3.359, -0.3333, -1.0), (3.227, -0.3333, -0.4991), (3.179, -0.3333, -0.3733), (3.227, 0.3333, -0.4991), (3.179, 0.3333, -0.3733), (3.331, -0.3333, -0.875), (3.303, -0.3333, -0.75), (3.331, 0.3333, -0.875), (3.303, 0.3333, -0.75), (2.213, 0.3333, 0.7119), (2.345, 0.3333, 0.633), (2.213, -0.3333, 0.7119), (2.345, -0.3333, 0.633), (1.842, 0.3333, 0.8781), (1.962, 0.3333, 0.8345), (1.842, -0.3333, 0.8781), (1.962, -0.3333, 0.8345), (1.481, 0.3333, 0.9739), (1.602, 0.3333, 0.9479), (1.481, -0.3333, 0.9739), (1.602, -0.3333, 0.9479), (1.359, -0.3333, 1.0), (1.359, 0.3333, 1.0), (1.359, -0.3333, 1.0), (1.359, 0.3333, 1.0), (2.632, -0.3333, 0.418), (2.555, -0.3333, 0.486), (2.632, 0.3333, 0.418), (2.555, 0.3333, 0.486), (2.845, -0.3333, 0.1954), (2.777, -0.3333, 0.2727), (2.845, 0.3333, 0.1954), (2.777, 0.3333, 0.2727), (2.986, 0.3333, -0.003756), (3.059, 0.3333, -0.1256), (2.986, -0.3333, -0.003756), (3.059, -0.3333, -0.1256), (1.359, -0.3333, -0.3333), (1.359, 0.3333, -0.3333), (1.359, -0.3333, 0.3333), (1.359, 0.3333, 0.3333), (2.026, -0.3333, -1.0), (2.693, -0.3333, -1.0), (2.026, 0.3333, -1.0), (2.693, 0.3333, -1.0), (1.0, 1.0, -1.0), (1.0, -1.0, -1.0), (-1.0, -1.0, -1.0), (-1.0, 1.0, -1.0), (1.0, 1.0, 1.0), (1.0, -1.0, 1.0), (-0.1181, -1.0, 0.5541), (-0.5541, -1.0, 0.1181), (-0.3499, -1.0, 0.3499), (-0.5541, 1.0, 0.1181), (-0.1181, 1.0, 0.5541), (-0.3499, 1.0, 0.3499), (1.0, -1.0, 1.0), (0.2783, -1.0, 0.7909), (0.6364, -1.0, 0.9218), (0.2783, 1.0, 0.7909), (1.0, 1.0, 1.0), (0.6364, 1.0, 0.9218), (-0.7725, -1.0, -0.2475), (-1.0, -1.0, -1.0), (-0.9149, -1.0, -0.6249), (-1.0, 1.0, -1.0), (-0.7725, 1.0, -0.2475), (-0.9149, 1.0, -0.6249), (1.0, 0.3333, -1.0), (1.0, -0.3333, -1.0), (0.3333, 1.0, -1.0), (-0.3333, 1.0, -1.0), (1.0, 1.0, -0.3333), (1.0, 1.0, 0.3333), (0.3333, -1.0, -1.0), (-0.3333, -1.0, -1.0), (1.0, -1.0, -0.3333), (1.0, -1.0, 0.3333), (-1.0, -0.3333, -1.0), (-1.0, 0.3333, -1.0), (1.0, 0.3333, 1.0), (1.0, -0.3333, 1.0), (-0.418, 1.0, 0.2727), (-0.486, 1.0, 0.1954), (-0.5541, 0.3333, 0.1181), (-0.5541, -0.3333, 0.1181), (-0.486, -1.0, 0.1954), (-0.418, -1.0, 0.2727), (-0.3499, -0.3333, 0.3499), (-0.3499, 0.3333, 0.3499), (-0.1954, 1.0, 0.486), (-0.2727, 1.0, 0.418), (-0.2727, -1.0, 0.418), (-0.1954, -1.0, 0.486), (-0.1181, -0.3333, 0.5541), (-0.1181, 0.3333, 0.5541), (0.7576, -1.0, 0.9479), (0.8788, -1.0, 0.9739), (1.0, -0.3333, 1.0), (1.0, 0.3333, 1.0), (0.8788, 1.0, 0.9739), (0.7576, 1.0, 0.9479), (0.6364, 0.3333, 0.9218), (0.6364, -0.3333, 0.9218), (0.3977, -1.0, 0.8345), (0.5171, -1.0, 0.8781), (0.5171, 1.0, 0.8781), (0.3977, 1.0, 0.8345), (0.2783, 0.3333, 0.7909), (0.2783, -0.3333, 0.7909), (0.01402, -1.0, 0.633), (0.1462, -1.0, 0.7119), (0.1462, 1.0, 0.7119), (0.01402, 1.0, 0.633), (1.0, 1.0, 1.0), (1.0, 1.0, 1.0), (1.0, -1.0, 1.0), (1.0, -1.0, 1.0), (-0.9433, 1.0, -0.75), (-0.9716, 1.0, -0.875), (-1.0, 0.3333, -1.0), (-1.0, -0.3333, -1.0), (-0.9716, -1.0, -0.875), (-0.9433, -1.0, -0.75), (-0.9149, -0.3333, -0.6249), (-0.9149, 0.3333, -0.6249), (-0.8199, 1.0, -0.3733), (-0.8674, 1.0, -0.4991), (-0.8674, -1.0, -0.4991), (-0.8199, -1.0, -0.3733), (-0.7725, -0.3333, -0.2475), (-0.7725, 0.3333, -0.2475), (-1.0, -1.0, -1.0), (-1.0, -1.0, -1.0), (-1.0, 1.0, -1.0), (-1.0, 1.0, -1.0), (-0.6269, -1.0, -0.003756), (-0.6997, -1.0, -0.1256), (-0.6269, 1.0, -0.003756), (-0.6997, 1.0, -0.1256), (-1.0, -0.3333, -1.0), (-1.0, 0.3333, -1.0), (-1.0, -0.3333, -1.0), (-1.0, 0.3333, -1.0), (-0.8674, 0.3333, -0.4991), (-0.8199, 0.3333, -0.3733), (-0.8674, -0.3333, -0.4991), (-0.8199, -0.3333, -0.3733), (-0.9716, 0.3333, -0.875), (-0.9433, 0.3333, -0.75), (-0.9716, -0.3333, -0.875), (-0.9433, -0.3333, -0.75), (0.1462, -0.3333, 0.7119), (0.01402, -0.3333, 0.633), (0.1462, 0.3333, 0.7119), (0.01402, 0.3333, 0.633), (0.5171, -0.3333, 0.8781), (0.3977, -0.3333, 0.8345), (0.5171, 0.3333, 0.8781), (0.3977, 0.3333, 0.8345), (0.8788, -0.3333, 0.9739), (0.7576, -0.3333, 0.9479), (0.8788, 0.3333, 0.9739), (0.7576, 0.3333, 0.9479), (1.0, 0.3333, 1.0), (1.0, -0.3333, 1.0), (1.0, 0.3333, 1.0), (1.0, -0.3333, 1.0), (-0.2727, 0.3333, 0.418), (-0.1954, 0.3333, 0.486), (-0.2727, -0.3333, 0.418), (-0.1954, -0.3333, 0.486), (-0.486, 0.3333, 0.1954), (-0.418, 0.3333, 0.2727), (-0.486, -0.3333, 0.1954), (-0.418, -0.3333, 0.2727), (-0.6269, -0.3333, -0.003756), (-0.6997, -0.3333, -0.1256), (-0.6269, 0.3333, -0.003756), (-0.6997, 0.3333, -0.1256), (1.0, 0.3333, -0.3333), (1.0, -0.3333, -0.3333), (1.0, 0.3333, 0.3333), (1.0, -0.3333, 0.3333), (0.3333, 0.3333, -1.0), (-0.3333, 0.3333, -1.0), (0.3333, -0.3333, -1.0), (-0.3333, -0.3333, -1.0)], [(34, 32), (35, 33), (92, 93), (114, 115), (170, 168), (174, 172), (175, 173), (192, 193), (194, 195), (236, 237), (254, 255), (258, 259), (314, 312), (318, 316), (319, 317), (336, 337), (338, 339)], [(55, 13, 1, 14), (51, 19, 2, 20), (47, 25, 3, 26), (43, 8, 0, 30), (39, 20, 2, 27), (35, 16, 5, 11), (29, 33, 10, 4), (7, 23, 32, 28), (28, 32, 33, 29), (22, 6, 17, 34), (34, 17, 16, 35), (31, 37, 26, 3), (37, 39, 27, 26), (0, 15, 36, 30), (30, 36, 37, 31), (15, 14, 38, 36), (36, 38, 39, 37), (14, 1, 21, 38), (38, 21, 20, 39), (25, 41, 31, 3), (41, 43, 30, 31), (7, 28, 40, 24), (24, 40, 41, 25), (28, 29, 42, 40), (40, 42, 43, 41), (29, 4, 9, 42), (42, 9, 8, 43), (19, 45, 27, 2), (45, 47, 26, 27), (6, 22, 44, 18), (18, 44, 45, 19), (22, 23, 46, 44), (44, 46, 47, 45), (23, 7, 24, 46), (46, 24, 25, 47), (13, 49, 21, 1), (49, 51, 20, 21), (5, 16, 48, 12), (12, 48, 49, 13), (16, 17, 50, 48), (48, 50, 51, 49), (17, 6, 18, 50), (50, 18, 19, 51), (8, 53, 15, 0), (53, 55, 14, 15), (4, 10, 52, 9), (9, 52, 53, 8), (10, 11, 54, 52), (52, 54, 55, 53), (11, 5, 12, 54), (54, 12, 13, 55), (199, 87, 58, 90), (57, 88, 89, 61, 129, 128, 68, 109, 108, 70, 117, 116, 69, 123, 122, 62, 105, 104, 64, 99, 98, 63, 148, 149, 74, 141, 140, 76, 135, 134, 75, 145, 144, 58, 87, 86), (195, 93, 61, 89), (191, 151, 78, 143), (60, 85, 84, 56, 82, 83, 59, 147, 146, 77, 131, 130, 79, 139, 138, 78, 151, 150, 65, 95, 94, 67, 103, 102, 66, 125, 124, 71, 119, 118, 73, 113, 112, 72, 127, 126), (187, 99, 64, 100), (183, 105, 62, 106), (175, 113, 73, 114), (171, 119, 71, 120), (167, 125, 66, 107), (163, 135, 76, 136), (159, 141, 74, 142), (155, 132, 77, 146), (91, 153, 147, 59), (153, 155, 146, 147), (58, 144, 152, 90), (90, 152, 153, 91), (144, 145, 154, 152), (152, 154, 155, 153), (145, 75, 133, 154), (154, 133, 132, 155), (138, 157, 143, 78), (157, 159, 142, 143), (79, 137, 156, 139), (139, 156, 157, 138), (137, 136, 158, 156), (156, 158, 159, 157), (136, 76, 140, 158), (158, 140, 141, 159), (130, 161, 137, 79), (161, 163, 136, 137), (77, 132, 160, 131), (131, 160, 161, 130), (132, 133, 162, 160), (160, 162, 163, 161), (133, 75, 134, 162), (162, 134, 135, 163), (122, 165, 106, 62), (165, 167, 107, 106), (69, 121, 164, 123), (123, 164, 165, 122), (121, 120, 166, 164), (164, 166, 167, 165), (120, 71, 124, 166), (166, 124, 125, 167), (116, 169, 121, 69), (169, 171, 120, 121), (70, 115, 168, 117), (117, 168, 169, 116), (114, 73, 118, 170), (170, 118, 119, 171), (108, 173, 115, 70), (68, 110, 172, 109), (109, 172, 173, 108), (111, 72, 112, 174), (174, 112, 113, 175), (93, 177, 129, 61), (177, 179, 128, 129), (60, 126, 176, 92), (126, 127, 178, 176), (102, 181, 107, 66), (181, 183, 106, 107), (67, 101, 180, 103), (103, 180, 181, 102), (101, 100, 182, 180), (180, 182, 183, 181), (100, 64, 104, 182), (182, 104, 105, 183), (94, 185, 101, 67), (185, 187, 100, 101), (65, 96, 184, 95), (95, 184, 185, 94), (96, 97, 186, 184), (184, 186, 187, 185), (97, 63, 98, 186), (186, 98, 99, 187), (149, 189, 142, 74), (189, 191, 143, 142), (63, 97, 188, 148), (148, 188, 189, 149), (97, 96, 190, 188), (188, 190, 191, 189), (96, 65, 150, 190), (190, 150, 151, 191), (81, 193, 88, 57), (193, 195, 89, 88), (56, 84, 192, 80), (84, 85, 194, 192), (85, 60, 92, 194), (83, 197, 91, 59), (197, 199, 90, 91), (56, 80, 196, 82), (82, 196, 197, 83), (80, 81, 198, 196), (196, 198, 199, 197), (81, 57, 86, 198), (198, 86, 87, 199), (343, 231, 202, 234), (201, 232, 233, 205, 273, 272, 212, 253, 252, 214, 261, 260, 213, 267, 266, 206, 249, 248, 208, 243, 242, 207, 292, 293, 218, 285, 284, 220, 279, 278, 219, 289, 288, 202, 231, 230), (339, 237, 205, 233), (335, 295, 222, 287), (204, 229, 228, 200, 226, 227, 203, 291, 290, 221, 275, 274, 223, 283, 282, 222, 295, 294, 209, 239, 238, 211, 247, 246, 210, 269, 268, 215, 263, 262, 217, 257, 256, 216, 271, 270), (331, 243, 208, 244), (327, 249, 206, 250), (323, 254, 212, 272), (319, 257, 217, 258), (315, 263, 215, 264), (311, 269, 210, 251), (307, 279, 220, 280), (303, 285, 218, 286), (299, 276, 221, 290), (235, 297, 291, 203), (297, 299, 290, 291), (202, 288, 296, 234), (234, 296, 297, 235), (288, 289, 298, 296), (296, 298, 299, 297), (289, 219, 277, 298), (298, 277, 276, 299), (282, 301, 287, 222), (301, 303, 286, 287), (223, 281, 300, 283), (283, 300, 301, 282), (281, 280, 302, 300), (300, 302, 303, 301), (280, 220, 284, 302), (302, 284, 285, 303), (274, 305, 281, 223), (305, 307, 280, 281), (221, 276, 304, 275), (275, 304, 305, 274), (276, 277, 306, 304), (304, 306, 307, 305), (277, 219, 278, 306), (306, 278, 279, 307), (266, 309, 250, 206), (309, 311, 251, 250), (213, 265, 308, 267), (267, 308, 309, 266), (265, 264, 310, 308), (308, 310, 311, 309), (264, 215, 268, 310), (310, 268, 269, 311), (260, 313, 265, 213), (313, 315, 264, 265), (214, 259, 312, 261), (261, 312, 313, 260), (258, 217, 262, 314), (314, 262, 263, 315), (252, 317, 259, 214), (212, 254, 316, 253), (253, 316, 317, 252), (255, 216, 256, 318), (318, 256, 257, 319), (237, 321, 273, 205), (321, 323, 272, 273), (204, 270, 320, 236), (270, 271, 322, 320), (271, 216, 255, 322), (246, 325, 251, 210), (325, 327, 250, 251), (211, 245, 324, 247), (247, 324, 325, 246), (245, 244, 326, 324), (324, 326, 327, 325), (244, 208, 248, 326), (326, 248, 249, 327), (238, 329, 245, 211), (329, 331, 244, 245), (209, 240, 328, 239), (239, 328, 329, 238), (240, 241, 330, 328), (328, 330, 331, 329), (241, 207, 242, 330), (330, 242, 243, 331), (293, 333, 286, 218), (333, 335, 287, 286), (207, 241, 332, 292), (292, 332, 333, 293), (241, 240, 334, 332), (332, 334, 335, 333), (240, 209, 294, 334), (334, 294, 295, 335), (225, 337, 232, 201), (337, 339, 233, 232), (200, 228, 336, 224), (228, 229, 338, 336), (229, 204, 236, 338), (227, 341, 235, 203), (341, 343, 234, 235), (200, 224, 340, 226), (226, 340, 341, 227), (224, 225, 342, 340), (340, 342, 343, 341), (225, 201, 230, 342), (342, 230, 231, 343)])
me_cube.materials.append(mat_switch_rot)
me_cube.use_remesh_preserve_volume = False
me_cube.use_remesh_preserve_attributes = False
me_cube.use_mirror_vertex_groups = False
me_cube.update()

# ---- objects
ob_hebel = bpy.data.objects.new('Hebel', me_sphere)
ob_schalter = bpy.data.objects.new('Schalter', me_cube)
ob_lamp = bpy.data.objects.new('Lamp', light_lamp)
ob_camera = bpy.data.objects.new('Camera', cam_camera)

# ---- transforms, parenting, visibility, modifiers, constraints
ob_hebel.location = (-1.136, 0.001118, 2.088)
ob_hebel.rotation_euler = (0.0, -0.5236, 0.0)
ob_hebel.scale = (0.1141, 0.09193, 0.09843)
ob_hebel.lineart.crease_threshold = 0.0
ob_schalter.location = (-1.005, 0.0004646, 0.6231)
ob_schalter.scale = (0.7696, 0.2235, 0.4532)
ob_schalter.lock_rotations_4d = False
ob_schalter.empty_display_type = 'ARROWS'
ob_schalter.lineart.crease_threshold = 0.0
ob_lamp.location = (0.00748, -2.257, 3.238)
ob_lamp.rotation_euler = (0.6503, 0.05522, 1.866)
ob_lamp.lock_rotations_4d = False
ob_lamp.empty_display_type = 'ARROWS'
ob_lamp.color = (0.0, 0.0, 0.0, 0.0)
ob_lamp.lineart.crease_threshold = 0.0
ob_camera.location = (0.0, -7.339, 4.238)
ob_camera.rotation_euler = (1.152, 1.118e-08, 0.0)
ob_camera.lock_rotations_4d = False
ob_camera.empty_display_type = 'ARROWS'
ob_camera.color = (0.0, 0.0, 0.0, 0.0)
ob_camera.display_type = 'WIRE'
ob_camera.lineart.crease_threshold = 0.0

# ---- collection membership
col_collection_1.objects.link(ob_hebel)
col_collection_1.objects.link(ob_schalter)
col_collection_1.objects.link(ob_lamp)
col_collection_1.objects.link(ob_camera)

# ---- scene / render settings (as saved in the file)
scene.camera = ob_camera
scene.frame_start = 0; scene.frame_end = 24; scene.frame_set(0)
scene.render.engine = 'BLENDER_EEVEE_NEXT'
scene.render.resolution_percentage = 50
scene.render.dither_intensity = 0.0
scene.cycles.use_denoising = False
scene.cycles.samples = 10
scene.cycles.sampling_pattern = 'TABULATED_SOBOL'
scene.cycles.light_sampling_threshold = 0.0
scene.cycles.use_adaptive_sampling = False
scene.cycles.use_light_tree = False
scene.cycles.blur_glossy = 0.0
scene.cycles.pixel_filter_type = 'GAUSSIAN'
scene.cycles.sample_clamp_indirect = 0.0
scene.view_settings.view_transform = 'Standard'
bpy.context.view_layer.update()
